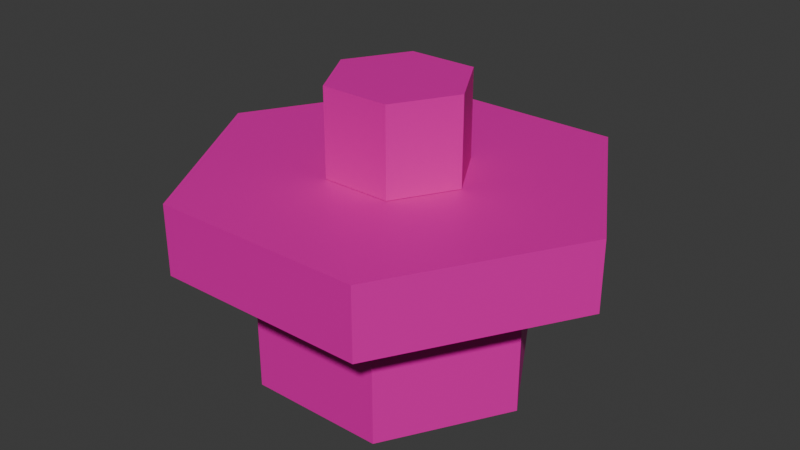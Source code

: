 # Source: double_coupler.blend  (saved by Blender 4.3.34; exported with 4.5.12 LTS)
import bpy
from mathutils import Matrix  # noqa: F401  (used for matrix-valued properties, if any)

bpy.ops.wm.read_factory_settings(use_empty=True)
scene = bpy.context.scene
scene.name = 'Scene'

# ---- materials (node trees are filled in below, after node groups)
mat_pink = bpy.data.materials.new('pink')

# ---- material node trees
mat_pink.use_nodes = True; mat_pink.node_tree.nodes.clear()
_N = mat_pink.node_tree.nodes; _L = mat_pink.node_tree.links
n0 = _N.new('ShaderNodeBsdfPrincipled'); n0.name = 'Principled BSDF'; n0.location = (10, 300)
n0.inputs[0].default_value = (0.8014, 0.0, 0.4049, 1.0)
n1 = _N.new('ShaderNodeOutputMaterial'); n1.name = 'Material Output'; n1.location = (300, 300)
_L.new(n0.outputs[0], n1.inputs[0])
n1.is_active_output = True

# ---- world
world_world = bpy.data.worlds.new('World'); scene.world = world_world
world_world.use_nodes = True; world_world.node_tree.nodes.clear()
_N = world_world.node_tree.nodes; _L = world_world.node_tree.links
n0 = _N.new('ShaderNodeOutputWorld'); n0.name = 'World Output'; n0.location = (300, 300)
n1 = _N.new('ShaderNodeBackground'); n1.name = 'Background'; n1.location = (10, 300)
n1.inputs[0].default_value = (0.05088, 0.05088, 0.05088, 1.0)
_L.new(n1.outputs[0], n0.inputs[0])
n0.is_active_output = True
world_world.color = (0.05088, 0.05088, 0.05088)
world_world.sun_shadow_jitter_overblur = 0.0

# ---- meshes
me_cylinder = bpy.data.meshes.new('Cylinder')
me_cylinder.from_pydata([(-0.5, 0.866, -1.256), (-0.5, 0.866, -0.006083), (0.5, 0.866, -1.256), (0.5, 0.866, -0.006083), (1.0, 0.0, -1.256), (1.0, 0.0, -0.006083), (0.5, -0.866, -1.256), (0.5, -0.866, -0.006083), (-0.5, -0.866, -1.256), (-0.5, -0.866, -0.006083), (-1.0, 0.0, -1.256), (-1.0, 0.0, -0.006083), (-1.525, 2.641, -2.262), (-1.525, 2.641, -1.262), (1.532, 2.646, -2.262), (1.532, 2.646, -1.262), (3.057, 0.004311, -2.262), (3.057, 0.004311, -1.262), (1.525, -2.641, -2.262), (1.525, -2.641, -1.262), (-1.532, -2.646, -2.262), (-1.532, -2.646, -1.262), (-3.057, -0.004311, -2.262), (-3.057, -0.004311, -1.262), (-0.6, 1.039, -2.588), (0.6093, 1.045, -2.588), (1.209, 0.005385, -2.588), (0.6, -1.039, -2.588), (-0.6093, -1.045, -2.588), (-1.209, -0.005385, -2.588), (-1.0, 1.732, -4.167), (-1.0, 1.732, -2.267), (0.9982, 1.731, -4.167), (0.9982, 1.731, -2.267), (1.998, -0.001025, -4.167), (1.998, -0.001025, -2.267), (1.0, -1.732, -4.167), (1.0, -1.732, -2.267), (-0.9982, -1.731, -4.167), (-0.9982, -1.731, -2.267), (-1.998, 0.001025, -4.167), (-1.998, 0.001025, -2.267), (-0.6, 1.039, -4.167), (-0.6093, -1.045, -4.167), (-1.209, -0.005385, -4.167), (0.6, -1.039, -4.167), (0.6093, 1.045, -4.167), (1.209, 0.005385, -4.167)], [], [(0, 1, 3, 2), (2, 3, 5, 4), (4, 5, 7, 6), (6, 7, 9, 8), (3, 1, 11, 9, 7, 5), (8, 9, 11, 10), (10, 11, 1, 0), (0, 2, 4, 6, 8, 10), (12, 13, 15, 14), (14, 15, 17, 16), (16, 17, 19, 18), (18, 19, 21, 20), (15, 13, 23, 21, 19, 17), (20, 21, 23, 22), (22, 23, 13, 12), (12, 14, 16, 18, 20, 22), (25, 26, 27, 28, 29, 24), (30, 31, 33, 32), (32, 33, 35, 34), (34, 35, 37, 36), (36, 37, 39, 38), (33, 31, 41, 39, 37, 35), (38, 39, 41, 40), (40, 41, 31, 30), (30, 32, 34, 47, 46, 42, 44, 40), (45, 27, 26, 47), (47, 26, 25, 46), (46, 25, 24, 42), (40, 44, 43, 45, 47, 34, 36, 38), (42, 24, 29, 44), (44, 29, 28, 43), (43, 28, 27, 45)])
_uv = me_cylinder.uv_layers.new(name='UVMap')
_uv.uv.foreach_set('vector', [1.0, 0.5, 1.0, 1.0, 0.8333, 1.0, 0.8333, 0.5, 0.8333, 0.5, 0.8333, 1.0, 0.6667, 1.0, 0.6667, 0.5, 0.6667, 0.5, 0.6667, 1.0, 0.5, 1.0, 0.5, 0.5, 0.5, 0.5, 0.5, 1.0, 0.3333, 1.0, 0.3333, 0.5, 0.4578, 0.37, 0.25, 0.49, 0.04215, 0.37, 0.04215, 0.13, 0.25, 0.01, 0.4578, 0.13, 0.3333, 0.5, 0.3333, 1.0, 0.1667, 1.0, 0.1667, 0.5, 0.1667, 0.5, 0.1667, 1.0, -8.941e-08, 1.0, -8.941e-08, 0.5, 0.75, 0.49, 0.9578, 0.37, 0.9578, 0.13, 0.75, 0.01, 0.5422, 0.13, 0.5422, 0.37, 1.0, 0.5, 1.0, 1.0, 0.8333, 1.0, 0.8333, 0.5, 0.8333, 0.5, 0.8333, 1.0, 0.6667, 1.0, 0.6667, 0.5, 0.6667, 0.5, 0.6667, 1.0, 0.5, 1.0, 0.5, 0.5, 0.5, 0.5, 0.5, 1.0, 0.3333, 1.0, 0.3333, 0.5, 0.4578, 0.37, 0.25, 0.49, 0.04215, 0.37, 0.04215, 0.13, 0.25, 0.01, 0.4578, 0.13, 0.3333, 0.5, 0.3333, 1.0, 0.1667, 1.0, 0.1667, 0.5, 0.1667, 0.5, 0.1667, 1.0, -8.941e-08, 1.0, -8.941e-08, 0.5, 0.75, 0.49, 0.9578, 0.37, 0.9578, 0.13, 0.75, 0.01, 0.5422, 0.13, 0.5422, 0.37, 0.4578, 0.37, 0.4578, 0.13, 0.25, 0.01, 0.04215, 0.13, 0.04215, 0.37, 0.25, 0.49, 1.0, 0.5, 1.0, 1.0, 0.8333, 1.0, 0.8333, 0.5, 0.8333, 0.5, 0.8333, 1.0, 0.6667, 1.0, 0.6667, 0.5, 0.6667, 0.5, 0.6667, 1.0, 0.5, 1.0, 0.5, 0.5, 0.5, 0.5, 0.5, 1.0, 0.3333, 1.0, 0.3333, 0.5, 0.4578, 0.37, 0.25, 0.49, 0.04215, 0.37, 0.04215, 0.13, 0.25, 0.01, 0.4578, 0.13, 0.3333, 0.5, 0.3333, 1.0, 0.1667, 1.0, 0.1667, 0.5, 0.1667, 0.5, 0.1667, 1.0, -8.941e-08, 1.0, -8.941e-08, 0.5, 0.75, 0.49, 0.9578, 0.37, 0.9578, 0.13, 0.8761, 0.178, 0.8761, 0.322, 0.75, 0.394, 0.6239, 0.322, 0.5422, 0.37, 0.5, 0.5068, 0.5, 1.0, 0.6667, 1.0, 0.6667, 0.5068, 0.6667, 0.5068, 0.6667, 1.0, 0.8333, 1.0, 0.8333, 0.5068, 0.8333, 0.5068, 0.8333, 1.0, 1.0, 1.0, 1.0, 0.5068, 0.5422, 0.37, 0.6239, 0.322, 0.6239, 0.178, 0.75, 0.106, 0.8761, 0.178, 0.9578, 0.13, 0.75, 0.01, 0.5422, 0.13, -8.941e-08, 0.5068, -8.941e-08, 1.0, 0.1667, 1.0, 0.1667, 0.5068, 0.1667, 0.5068, 0.1667, 1.0, 0.3333, 1.0, 0.3333, 0.5068, 0.3333, 0.5068, 0.3333, 1.0, 0.5, 1.0, 0.5, 0.5068])
me_cylinder.materials.append(mat_pink)
me_cylinder.update()

# ---- objects
ob_double_coupler = bpy.data.objects.new('double_coupler', me_cylinder)

# ---- transforms, parenting, visibility, modifiers, constraints
ob_double_coupler.location = (0.0, 0.0, 0.0)

# ---- collection membership
scene.collection.objects.link(ob_double_coupler)

# ---- scene / render settings (as saved in the file)
scene.frame_start = 1; scene.frame_end = 250; scene.frame_set(1)
scene.render.engine = 'BLENDER_EEVEE_NEXT'
bpy.context.view_layer.update()

# ---- added for rendering (the .blend has no active camera and no usable light): camera, sun
cam_auto = bpy.data.cameras.new('AutoCamera')
cam_auto.lens = 50.0
cam_auto.sensor_width = 36.0
cam_auto.clip_end = 1000.0
ob_auto_camera = bpy.data.objects.new('AutoCamera', cam_auto)
scene.collection.objects.link(ob_auto_camera)
ob_auto_camera.location = (8.41401, -10.0968, 4.64486)
ob_auto_camera.rotation_euler = (1.09748, -7.21219e-08, 0.694738)
scene.camera = ob_auto_camera
light_auto_sun = bpy.data.lights.new('AutoSun', 'SUN')
light_auto_sun.energy = 3.0
light_auto_sun.angle = 0.0523599
ob_auto_sun = bpy.data.objects.new('AutoSun', light_auto_sun)
scene.collection.objects.link(ob_auto_sun)
ob_auto_sun.rotation_euler = (0.872665, 0.174533, 0.523599)
bpy.context.view_layer.update()
